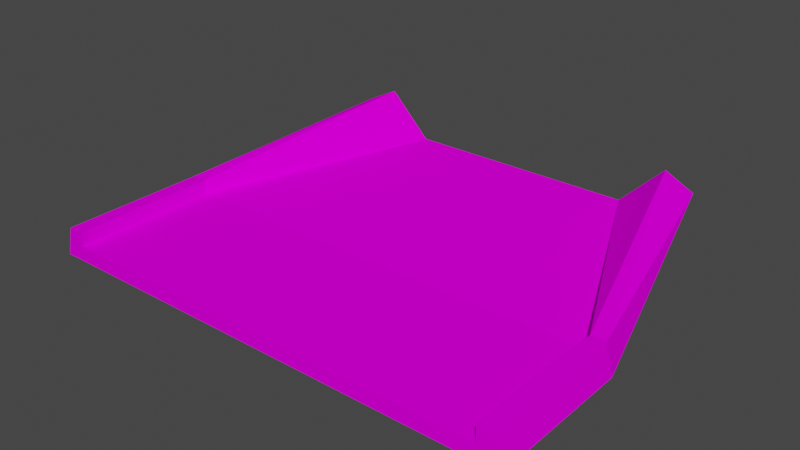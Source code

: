 # Source: tun_transition.blend  (saved by Blender 3.3.6; exported with 4.5.12 LTS)
import bpy
from mathutils import Matrix  # noqa: F401  (used for matrix-valued properties, if any)

bpy.ops.wm.read_factory_settings(use_empty=True)
scene = bpy.context.scene
scene.name = 'Scene'

# ---- collections
col_collection = bpy.data.collections.new('Collection'); scene.collection.children.link(col_collection)

# ---- images (referenced by path relative to the original .blend; pixels are not part of the script)
import os
ASSET_DIR = os.environ.get("B2B_ASSET_DIR", "")  # directory of the original .blend (textures are referenced by path, not embedded)
HERE = os.path.dirname(os.path.abspath(__file__))  # packed textures are extracted next to this script under _unpacked/

def load_image(name, relpath, width, height, colorspace="sRGB"):
    """Load a texture the original file referenced (path relative to the .blend, or extracted next to this script)."""
    p = next((c for c in (os.path.join(HERE, relpath), os.path.join(ASSET_DIR, relpath)) if relpath and os.path.exists(c)), "")
    if p:
        img = bpy.data.images.load(p, check_existing=True)
        img.name = name
    else:  # same state as the original file: an image datablock whose file is absent (Cycles renders it pink)
        img = bpy.data.images.new(name, width, height)
        img.source = "FILE"
        img.filepath = "//" + (relpath or name)
    img.colorspace_settings.name = colorspace
    return img
img_trackset00_trk_curb_png_001 = load_image('trackset00_trk_curb.png.001', 'trackset00_trk_curb.png', 1024, 1024, 'sRGB')
img_trackset00_trk_c1_straight_png_001 = load_image('trackset00_trk_c1_straight.png.001', 'trackset00_trk_c1_straight.png', 1024, 1024, 'sRGB')
img_trackset00_trk_sidewall_sand_png_001 = load_image('trackset00_trk_sidewall_sand.png.001', 'trackset00_trk_sidewall_sand.png', 1024, 1024, 'sRGB')
img_trackset00_trk_pitwall_png_001 = load_image('trackset00_trk_pitwall.png.001', 'trackset00_trk_pitwall.png', 1024, 1024, 'sRGB')
img_trackset00_trk_startline_png = load_image('trackset00_trk_startline.png', 'trackset00_trk_startline.png', 1024, 1024, 'sRGB')

# ---- materials (node trees are filled in below, after node groups)
mat_trackset00_trk_curb = bpy.data.materials.new('trackset00_trk_curb')
mat_trackset00_trk_curb.alpha_threshold = 0.0
mat_trackset00_trk_curb.use_transparent_shadow = False
mat_trackset00_trk_curb.diffuse_color = (1.0, 1.0, 1.0, 1.0)
mat_trackset00_trk_curb.roughness = 0.5
mat_trackset00_trk_c1_straight = bpy.data.materials.new('trackset00_trk_c1_straight')
mat_trackset00_trk_c1_straight.alpha_threshold = 0.0
mat_trackset00_trk_c1_straight.use_transparent_shadow = False
mat_trackset00_trk_c1_straight.diffuse_color = (1.0, 1.0, 1.0, 1.0)
mat_trackset00_trk_c1_straight.roughness = 0.5
mat_trackset00_trk_sidewall_sand = bpy.data.materials.new('trackset00_trk_sidewall_sand')
mat_trackset00_trk_sidewall_sand.alpha_threshold = 0.0
mat_trackset00_trk_sidewall_sand.use_transparent_shadow = False
mat_trackset00_trk_sidewall_sand.diffuse_color = (1.0, 1.0, 1.0, 1.0)
mat_trackset00_trk_sidewall_sand.roughness = 0.5
mat_trackset00_trk_pitwall = bpy.data.materials.new('trackset00_trk_pitwall')
mat_trackset00_trk_pitwall.alpha_threshold = 0.0
mat_trackset00_trk_pitwall.use_transparent_shadow = False
mat_trackset00_trk_pitwall.diffuse_color = (1.0, 1.0, 1.0, 1.0)
mat_trackset00_trk_pitwall.roughness = 0.5
mat_trackset00_trk_startline = bpy.data.materials.new('trackset00_trk_startline')
mat_trackset00_trk_startline.alpha_threshold = 0.0
mat_trackset00_trk_startline.use_transparent_shadow = False
mat_trackset00_trk_startline.diffuse_color = (1.0, 1.0, 1.0, 1.0)
mat_trackset00_trk_startline.roughness = 0.5

# ---- material node trees
mat_trackset00_trk_curb.use_nodes = True; mat_trackset00_trk_curb.node_tree.nodes.clear()
_N = mat_trackset00_trk_curb.node_tree.nodes; _L = mat_trackset00_trk_curb.node_tree.links
n0 = _N.new('ShaderNodeBsdfDiffuse'); n0.name = 'Diffuse BSDF'; n0.location = (0, 0)
n1 = _N.new('ShaderNodeTexImage'); n1.name = 'Image Texture'; n1.location = (0, 0)
n1.image = img_trackset00_trk_curb_png_001
n2 = _N.new('ShaderNodeOutputMaterial'); n2.name = 'Material Output'; n2.location = (0, 0)
_L.new(n0.outputs[0], n2.inputs[0])
_L.new(n1.outputs[0], n0.inputs[0])
n2.is_active_output = True
mat_trackset00_trk_c1_straight.use_nodes = True; mat_trackset00_trk_c1_straight.node_tree.nodes.clear()
_N = mat_trackset00_trk_c1_straight.node_tree.nodes; _L = mat_trackset00_trk_c1_straight.node_tree.links
n0 = _N.new('ShaderNodeBsdfDiffuse'); n0.name = 'Diffuse BSDF'; n0.location = (0, 0)
n1 = _N.new('ShaderNodeTexImage'); n1.name = 'Image Texture'; n1.location = (0, 0)
n1.image = img_trackset00_trk_c1_straight_png_001
n2 = _N.new('ShaderNodeOutputMaterial'); n2.name = 'Material Output'; n2.location = (0, 0)
_L.new(n0.outputs[0], n2.inputs[0])
_L.new(n1.outputs[0], n0.inputs[0])
n2.is_active_output = True
mat_trackset00_trk_sidewall_sand.use_nodes = True; mat_trackset00_trk_sidewall_sand.node_tree.nodes.clear()
_N = mat_trackset00_trk_sidewall_sand.node_tree.nodes; _L = mat_trackset00_trk_sidewall_sand.node_tree.links
n0 = _N.new('ShaderNodeBsdfDiffuse'); n0.name = 'Diffuse BSDF'; n0.location = (0, 0)
n1 = _N.new('ShaderNodeTexImage'); n1.name = 'Image Texture'; n1.location = (0, 0)
n1.image = img_trackset00_trk_sidewall_sand_png_001
n2 = _N.new('ShaderNodeOutputMaterial'); n2.name = 'Material Output'; n2.location = (0, 0)
_L.new(n0.outputs[0], n2.inputs[0])
_L.new(n1.outputs[0], n0.inputs[0])
n2.is_active_output = True
mat_trackset00_trk_pitwall.use_nodes = True; mat_trackset00_trk_pitwall.node_tree.nodes.clear()
_N = mat_trackset00_trk_pitwall.node_tree.nodes; _L = mat_trackset00_trk_pitwall.node_tree.links
n0 = _N.new('ShaderNodeBsdfDiffuse'); n0.name = 'Diffuse BSDF'; n0.location = (0, 0)
n1 = _N.new('ShaderNodeTexImage'); n1.name = 'Image Texture'; n1.location = (0, 0)
n1.image = img_trackset00_trk_pitwall_png_001
n2 = _N.new('ShaderNodeOutputMaterial'); n2.name = 'Material Output'; n2.location = (0, 0)
_L.new(n0.outputs[0], n2.inputs[0])
_L.new(n1.outputs[0], n0.inputs[0])
n2.is_active_output = True
mat_trackset00_trk_startline.use_nodes = True; mat_trackset00_trk_startline.node_tree.nodes.clear()
_N = mat_trackset00_trk_startline.node_tree.nodes; _L = mat_trackset00_trk_startline.node_tree.links
n0 = _N.new('ShaderNodeBsdfDiffuse'); n0.name = 'Diffuse BSDF'; n0.location = (0, 0)
n1 = _N.new('ShaderNodeTexImage'); n1.name = 'Image Texture'; n1.location = (0, 0)
n1.image = img_trackset00_trk_startline_png
n2 = _N.new('ShaderNodeOutputMaterial'); n2.name = 'Material Output'; n2.location = (0, 0)
_L.new(n0.outputs[0], n2.inputs[0])
_L.new(n1.outputs[0], n0.inputs[0])
n2.is_active_output = True

# ---- world
world_world = bpy.data.worlds.new('World'); scene.world = world_world
world_world.use_nodes = True; world_world.node_tree.nodes.clear()
_N = world_world.node_tree.nodes; _L = world_world.node_tree.links
n0 = _N.new('ShaderNodeOutputWorld'); n0.name = 'World Output'; n0.location = (300, 300)
n1 = _N.new('ShaderNodeBackground'); n1.name = 'Background'; n1.location = (10, 300)
n1.inputs[0].default_value = (0.05088, 0.05088, 0.05088, 1.0)
_L.new(n1.outputs[0], n0.inputs[0])
n0.is_active_output = True
world_world.color = (0.05088, 0.05088, 0.05088)
world_world.use_sun_shadow = False
world_world.sun_shadow_jitter_overblur = 0.0

# ---- meshes
me_track1_pmd0_mesh_011 = bpy.data.meshes.new('track1.PMD0.mesh.011')
me_track1_pmd0_mesh_011.from_pydata([(15.0, -2.983, 2.0), (15.0, -2.983, 1.0), (-15.0, -2.983, 1.0), (-15.0, -2.983, 2.0), (11.0, 12.15, 5.001), (13.0, 12.15, 4.001), (16.0, -2.983, 2.0), (-16.0, -2.983, 2.0), (-11.0, 12.15, 5.001), (-16.5, -2.983, 0.0), (16.5, -2.983, 0.0), (8.0, 12.15, 2.001), (9.0, 12.15, 0.00056), (-8.0, 12.15, 2.001), (-13.0, 12.15, 4.001), (-9.0, 12.15, 0.00056), (-16.0, -12.98, 2.0), (-16.5, -12.98, 0.0), (-15.0, -12.98, 1.0), (-15.0, -12.98, 2.0), (16.5, -12.98, 0.0), (16.0, -12.98, 2.0), (15.0, -12.98, 2.0), (15.0, -12.98, 1.0)], [], [(11, 1, 0), (13, 3, 2), (4, 6, 5), (7, 8, 14), (9, 14, 15), (10, 5, 6), (0, 4, 11), (0, 6, 4), (10, 12, 5), (13, 8, 3), (3, 8, 7), (7, 14, 9), (18, 23, 1, 2), (2, 1, 11, 13), (21, 20, 10, 6), (22, 21, 6, 0), (23, 22, 0, 1), (19, 18, 2, 3), (16, 19, 3, 7), (17, 16, 7, 9), (12, 15, 13, 11), (12, 11, 4, 5), (14, 8, 13, 15), (23, 20, 21, 22), (17, 18, 19, 16), (17, 20, 23, 18)])
me_track1_pmd0_mesh_011.polygons.foreach_set('material_index', [0, 0, 0, 0, 0, 0, 0, 0, 0, 0, 0, 0, 1, 1, 2, 2, 2, 2, 2, 2, 3, 3, 3, 4, 4, 4])
_uv = me_track1_pmd0_mesh_011.uv_layers.new(name='UVMap')
_uv.uv.foreach_set('vector', [1.0, 3.0, 1.0, 0.0, 0.75, 0.0, 1.0, 3.0, 0.75, 0.0, 1.0, 0.0, 0.75, 3.0, 0.5, 0.0, 0.5, 3.0, 0.5, 0.0, 0.75, 3.0, 0.5, 3.0, 1.0, 0.0, 0.5, 3.0, 1.0, 3.0, 1.0, 0.0, 0.5, 3.0, 0.5, 0.0, 0.75, 0.0, 0.75, 3.0, 1.0, 3.0, 0.75, 0.0, 0.5, 0.0, 0.75, 3.0, 1.0, 0.0, 1.0, 3.0, 0.5, 3.0, 1.0, 3.0, 0.75, 3.0, 0.75, 0.0, 0.75, 0.0, 0.75, 3.0, 0.5, 0.0, 0.5, 0.0, 0.5, 3.0, 1.0, 0.0, 0.0, 0.5016, 1.0, 0.5016, 1.0, 0.9997, 0.0, 0.9997, 0.000291, -0.001724, 1.002, -0.002897, 0.7736, 0.6549, 0.2331, 0.6555, 0.5, 0.0, 0.75, 0.0, 0.75, 0.5, 0.5, 0.5, 0.5, 0.0, 0.25, 0.0, 0.25, 0.5, 0.5, 0.5, 0.0, 0.0, 0.25, 0.0, 0.25, 0.5, 0.0, 0.5, 0.25, 0.0, 0.0, 0.0, 0.0, 0.5, 0.25, 0.5, 0.25, 0.0, 0.5, 0.0, 0.5, 0.5, 0.25, 0.5, 0.75, 0.0, 0.5, 0.0, 0.5, 0.5, 0.75, 0.5, 0.2055, 1.0, 0.3334, 1.0, 0.3334, 0.0, 0.2055, 0.0, 0.4295, 0.9909, 0.4326, -0.00428, 0.02141, -0.00428, 0.01014, 0.994, -0.02236, 0.9554, -0.011, 0.01056, 0.5886, 0.01144, 0.5549, 0.9684, 0.4516, 0.3227, 0.4943, 0.2704, 0.4858, 0.3731, 0.4602, 0.3726, 0.4943, 0.2704, 0.4516, 0.3227, 0.4602, 0.3726, 0.4858, 0.3731, 0.4697, 0.2715, 0.02285, 0.2716, 0.04274, 0.3351, 0.4507, 0.3349])
me_track1_pmd0_mesh_011.materials.append(mat_trackset00_trk_curb)
me_track1_pmd0_mesh_011.materials.append(mat_trackset00_trk_c1_straight)
me_track1_pmd0_mesh_011.materials.append(mat_trackset00_trk_sidewall_sand)
me_track1_pmd0_mesh_011.materials.append(mat_trackset00_trk_pitwall)
me_track1_pmd0_mesh_011.materials.append(mat_trackset00_trk_startline)
me_track1_pmd0_mesh_011.use_remesh_preserve_volume = False
me_track1_pmd0_mesh_011.use_remesh_preserve_attributes = False
me_track1_pmd0_mesh_011.use_mirror_vertex_groups = False
me_track1_pmd0_mesh_011.update()

# ---- objects
ob_main = bpy.data.objects.new('main', me_track1_pmd0_mesh_011)
ob_z = bpy.data.objects.new('z', None)
ob_z2 = bpy.data.objects.new('z2', None)
ob_empty_002 = bpy.data.objects.new('Empty.002', None)
ob_empty_003 = bpy.data.objects.new('Empty.003', None)
ob_empty_004 = bpy.data.objects.new('Empty.004', None)
ob_empty_005 = bpy.data.objects.new('Empty.005', None)
ob_empty_006 = bpy.data.objects.new('Empty.006', None)
ob_empty_007 = bpy.data.objects.new('Empty.007', None)
ob_empty_008 = bpy.data.objects.new('Empty.008', None)
ob_empty_009 = bpy.data.objects.new('Empty.009', None)

# ---- transforms, parenting, visibility, modifiers, constraints
ob_main.location = (0.0, 0.0, 0.0)
ob_main.lineart.crease_threshold = 0.0
ob_z.location = (-2.289e-05, -12.98, 0.0)
ob_z2.location = (8.583e-06, 12.15, 0.00056)
ob_empty_002.parent = ob_empty_008
ob_empty_002.location = (-15.0, -12.74, 1.0)
ob_empty_003.parent = ob_empty_008
ob_empty_003.location = (-15.0, -2.983, 1.0)
ob_empty_004.parent = ob_empty_008
ob_empty_004.location = (-8.0, 11.49, 2.001)
ob_empty_005.parent = ob_empty_009
ob_empty_005.location = (15.0, -12.98, 1.0)
ob_empty_006.parent = ob_empty_009
ob_empty_006.location = (15.0, -2.983, 1.0)
ob_empty_007.parent = ob_empty_009
ob_empty_007.location = (8.0, 11.65, 2.001)
ob_empty_008.parent = ob_z
ob_empty_008.matrix_parent_inverse = Matrix(((1.0, -0.0, 0.0, 2.289e-05), (-0.0, 1.0, -0.0, 12.98), (-0.0, 0.0, 1.0, -0.0), (-0.0, 0.0, -0.0, 1.0)))
ob_empty_008.location = (0.0, 0.0, 0.0)
ob_empty_009.parent = ob_z
ob_empty_009.matrix_parent_inverse = Matrix(((1.0, -0.0, 0.0, 2.289e-05), (-0.0, 1.0, -0.0, 12.98), (-0.0, 0.0, 1.0, -0.0), (-0.0, 0.0, -0.0, 1.0)))
ob_empty_009.location = (0.0, 0.0, 0.0)

# ---- collection membership
col_collection.objects.link(ob_main)
col_collection.objects.link(ob_z)
col_collection.objects.link(ob_z2)
col_collection.objects.link(ob_empty_002)
col_collection.objects.link(ob_empty_003)
col_collection.objects.link(ob_empty_004)
col_collection.objects.link(ob_empty_005)
col_collection.objects.link(ob_empty_006)
col_collection.objects.link(ob_empty_007)
col_collection.objects.link(ob_empty_008)
col_collection.objects.link(ob_empty_009)

# ---- scene / render settings (as saved in the file)
scene.frame_start = 1; scene.frame_end = 250; scene.frame_set(1)
scene.render.engine = 'BLENDER_EEVEE_NEXT'
scene.cycles.sampling_pattern = 'TABULATED_SOBOL'
scene.cycles.use_light_tree = False
scene.view_settings.view_transform = 'Filmic'
bpy.context.view_layer.update()

# ---- added for rendering (the .blend has no active camera and no usable light): camera, sun
cam_auto = bpy.data.cameras.new('AutoCamera')
cam_auto.lens = 50.0
cam_auto.sensor_width = 36.0
cam_auto.clip_end = 1000.0
ob_auto_camera = bpy.data.objects.new('AutoCamera', cam_auto)
scene.collection.objects.link(ob_auto_camera)
ob_auto_camera.location = (38.659, -46.8053, 33.4274)
ob_auto_camera.rotation_euler = (1.09748, -7.21219e-08, 0.694738)
scene.camera = ob_auto_camera
light_auto_sun = bpy.data.lights.new('AutoSun', 'SUN')
light_auto_sun.energy = 3.0
light_auto_sun.angle = 0.0523599
ob_auto_sun = bpy.data.objects.new('AutoSun', light_auto_sun)
scene.collection.objects.link(ob_auto_sun)
ob_auto_sun.rotation_euler = (0.872665, 0.174533, 0.523599)
bpy.context.view_layer.update()
